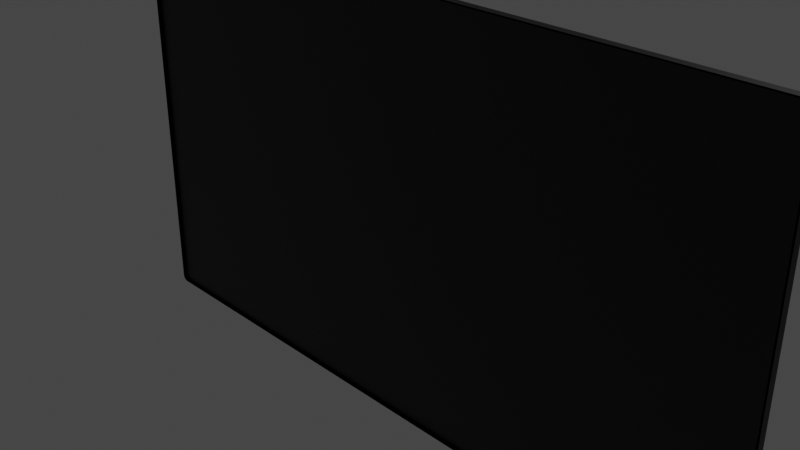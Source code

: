 # Source: TV_.blend  (saved by Blender 2.90.8; exported with 4.5.12 LTS)
import bpy
from mathutils import Matrix  # noqa: F401  (used for matrix-valued properties, if any)

bpy.ops.wm.read_factory_settings(use_empty=True)
scene = bpy.context.scene
scene.name = 'Scene'

# ---- collections
col_collection = bpy.data.collections.new('Collection'); scene.collection.children.link(col_collection)

# ---- images (referenced by path relative to the original .blend; pixels are not part of the script)
import os
ASSET_DIR = os.environ.get("B2B_ASSET_DIR", "")  # directory of the original .blend (textures are referenced by path, not embedded)
HERE = os.path.dirname(os.path.abspath(__file__))  # packed textures are extracted next to this script under _unpacked/

def load_image(name, relpath, width, height, colorspace="sRGB"):
    """Load a texture the original file referenced (path relative to the .blend, or extracted next to this script)."""
    p = next((c for c in (os.path.join(HERE, relpath), os.path.join(ASSET_DIR, relpath)) if relpath and os.path.exists(c)), "")
    if p:
        img = bpy.data.images.load(p, check_existing=True)
        img.name = name
    else:  # same state as the original file: an image datablock whose file is absent (Cycles renders it pink)
        img = bpy.data.images.new(name, width, height)
        img.source = "FILE"
        img.filepath = "//" + (relpath or name)
    img.colorspace_settings.name = colorspace
    return img
img_untitled = load_image('Untitled', '', 1024, 1024, 'sRGB')

# ---- materials (node trees are filled in below, after node groups)
mat_tv = bpy.data.materials.new('TV')
mat_tv.alpha_threshold = 0.0
mat_tv.use_transparent_shadow = False
mat_tv.line_color = (0.0, 0.0, 0.0, 1.0)
mat_material = bpy.data.materials.new('Material')
mat_material.use_transparent_shadow = False

# ---- material node trees
mat_tv.use_nodes = True; mat_tv.node_tree.nodes.clear()
_N = mat_tv.node_tree.nodes; _L = mat_tv.node_tree.links
n0 = _N.new('ShaderNodeOutputMaterial'); n0.name = 'Material Output'; n0.location = (300, 300)
n1 = _N.new('ShaderNodeBsdfPrincipled'); n1.name = 'Principled BSDF'; n1.location = (10, 300)
n1.distribution = 'GGX'
n1.subsurface_method = 'BURLEY'
n1.inputs[0].default_value = (0.0, 0.0, 0.0, 1.0)
n1.inputs[2].default_value = 0.4
n1.inputs[3].default_value = 1.45
n1.inputs[27].default_value = (0.0, 0.0, 0.0, 1.0)
n1.inputs[28].default_value = 1.0
_L.new(n1.outputs[0], n0.inputs[0])
n0.is_active_output = True
mat_material.use_nodes = True; mat_material.node_tree.nodes.clear()
_N = mat_material.node_tree.nodes; _L = mat_material.node_tree.links
n0 = _N.new('ShaderNodeBsdfPrincipled'); n0.name = 'Principled BSDF'; n0.location = (10, 300)
n0.distribution = 'GGX'
n0.subsurface_method = 'BURLEY'
n0.inputs[3].default_value = 1.45
n0.inputs[27].default_value = (0.0, 0.0, 0.0, 1.0)
n0.inputs[28].default_value = 1.0
n1 = _N.new('ShaderNodeOutputMaterial'); n1.name = 'Material Output'; n1.location = (300, 300)
n2 = _N.new('ShaderNodeTexImage'); n2.name = 'Image Texture'; n2.location = (-466, 201)
n2.image = img_untitled
_L.new(n0.outputs[0], n1.inputs[0])
_L.new(n2.outputs[0], n0.inputs[0])
n1.is_active_output = True

# ---- world
world_world = bpy.data.worlds.new('World'); scene.world = world_world
world_world.use_nodes = True; world_world.node_tree.nodes.clear()
_N = world_world.node_tree.nodes; _L = world_world.node_tree.links
n0 = _N.new('ShaderNodeOutputWorld'); n0.name = 'World Output'; n0.location = (300, 300)
n1 = _N.new('ShaderNodeBackground'); n1.name = 'Background'; n1.location = (10, 300)
n1.inputs[0].default_value = (0.05088, 0.05088, 0.05088, 1.0)
_L.new(n1.outputs[0], n0.inputs[0])
n0.is_active_output = True
world_world.color = (0.05088, 0.05088, 0.05088)
world_world.use_sun_shadow = False
world_world.sun_shadow_jitter_overblur = 0.0

# ---- cameras
cam_camera = bpy.data.cameras.new('Camera')
cam_camera.clip_end = 100.0
cam_camera.ortho_scale = 7.314

# ---- lights
light_light = bpy.data.lights.new('Light', 'POINT')
light_light.transmission_factor = 0.0
light_light.energy = 1000.0
light_light.shadow_soft_size = 0.1
light_light.shadow_maximum_resolution = 0.006
light_light.use_absolute_resolution = True

# ---- meshes
me_cube = bpy.data.meshes.new('Cube')
me_cube.from_pydata([(4.087, 0.06513, 2.371), (4.158, 0.06513, 2.301), (4.091, 0.06513, 2.371), (4.095, 0.06513, 2.37), (4.098, 0.06513, 2.37), (4.102, 0.06513, 2.369), (4.106, 0.06513, 2.368), (4.109, 0.06513, 2.367), (4.113, 0.06513, 2.366), (4.116, 0.06513, 2.365), (4.119, 0.06513, 2.363), (4.123, 0.06513, 2.361), (4.126, 0.06513, 2.359), (4.129, 0.06513, 2.357), (4.132, 0.06513, 2.355), (4.134, 0.06513, 2.353), (4.137, 0.06513, 2.35), (4.14, 0.06513, 2.348), (4.142, 0.06513, 2.345), (4.144, 0.06513, 2.342), (4.146, 0.06513, 2.339), (4.148, 0.06513, 2.336), (4.15, 0.06513, 2.332), (4.152, 0.06513, 2.329), (4.153, 0.06513, 2.326), (4.154, 0.06513, 2.322), (4.155, 0.06513, 2.319), (4.156, 0.06513, 2.315), (4.157, 0.06513, 2.312), (4.157, 0.06513, 2.308), (4.158, 0.06513, 2.304), (4.158, 0.06513, -2.301), (4.087, 0.06513, -2.371), (4.158, 0.06513, -2.304), (4.157, 0.06513, -2.308), (4.157, 0.06513, -2.312), (4.156, 0.06513, -2.315), (4.155, 0.06513, -2.319), (4.154, 0.06513, -2.322), (4.153, 0.06513, -2.326), (4.152, 0.06513, -2.329), (4.15, 0.06513, -2.332), (4.148, 0.06513, -2.336), (4.146, 0.06513, -2.339), (4.144, 0.06513, -2.342), (4.142, 0.06513, -2.345), (4.14, 0.06513, -2.348), (4.137, 0.06513, -2.35), (4.134, 0.06513, -2.353), (4.132, 0.06513, -2.355), (4.129, 0.06513, -2.357), (4.126, 0.06513, -2.359), (4.123, 0.06513, -2.361), (4.119, 0.06513, -2.363), (4.116, 0.06513, -2.365), (4.113, 0.06513, -2.366), (4.109, 0.06513, -2.367), (4.106, 0.06513, -2.368), (4.102, 0.06513, -2.369), (4.098, 0.06513, -2.37), (4.095, 0.06513, -2.37), (4.091, 0.06513, -2.371), (4.158, -0.06513, 2.301), (4.087, -0.06513, 2.371), (4.158, -0.06513, 2.304), (4.157, -0.06513, 2.308), (4.157, -0.06513, 2.312), (4.156, -0.06513, 2.315), (4.155, -0.06513, 2.319), (4.154, -0.06513, 2.322), (4.153, -0.06513, 2.326), (4.152, -0.06513, 2.329), (4.15, -0.06513, 2.332), (4.148, -0.06513, 2.336), (4.146, -0.06513, 2.339), (4.144, -0.06513, 2.342), (4.142, -0.06513, 2.345), (4.14, -0.06513, 2.348), (4.137, -0.06513, 2.35), (4.134, -0.06513, 2.353), (4.132, -0.06513, 2.355), (4.129, -0.06513, 2.357), (4.126, -0.06513, 2.359), (4.123, -0.06513, 2.361), (4.119, -0.06513, 2.363), (4.116, -0.06513, 2.365), (4.113, -0.06513, 2.366), (4.109, -0.06513, 2.367), (4.106, -0.06513, 2.368), (4.102, -0.06513, 2.369), (4.098, -0.06513, 2.37), (4.095, -0.06513, 2.37), (4.091, -0.06513, 2.371), (4.087, -0.06513, -2.371), (4.158, -0.06513, -2.301), (4.091, -0.06513, -2.371), (4.095, -0.06513, -2.37), (4.098, -0.06513, -2.37), (4.102, -0.06513, -2.369), (4.106, -0.06513, -2.368), (4.109, -0.06513, -2.367), (4.113, -0.06513, -2.366), (4.116, -0.06513, -2.365), (4.119, -0.06513, -2.363), (4.123, -0.06513, -2.361), (4.126, -0.06513, -2.359), (4.129, -0.06513, -2.357), (4.132, -0.06513, -2.355), (4.134, -0.06513, -2.353), (4.137, -0.06513, -2.35), (4.14, -0.06513, -2.348), (4.142, -0.06513, -2.345), (4.144, -0.06513, -2.342), (4.146, -0.06513, -2.339), (4.148, -0.06513, -2.336), (4.15, -0.06513, -2.332), (4.152, -0.06513, -2.329), (4.153, -0.06513, -2.326), (4.154, -0.06513, -2.322), (4.155, -0.06513, -2.319), (4.156, -0.06513, -2.315), (4.157, -0.06513, -2.312), (4.157, -0.06513, -2.308), (4.158, -0.06513, -2.304), (-4.158, 0.06513, 2.301), (-4.087, 0.06513, 2.371), (-4.158, 0.06513, 2.304), (-4.157, 0.06513, 2.308), (-4.157, 0.06513, 2.312), (-4.156, 0.06513, 2.315), (-4.155, 0.06513, 2.319), (-4.154, 0.06513, 2.322), (-4.153, 0.06513, 2.326), (-4.152, 0.06513, 2.329), (-4.15, 0.06513, 2.332), (-4.148, 0.06513, 2.336), (-4.146, 0.06513, 2.339), (-4.144, 0.06513, 2.342), (-4.142, 0.06513, 2.345), (-4.14, 0.06513, 2.348), (-4.137, 0.06513, 2.35), (-4.134, 0.06513, 2.353), (-4.132, 0.06513, 2.355), (-4.129, 0.06513, 2.357), (-4.126, 0.06513, 2.359), (-4.123, 0.06513, 2.361), (-4.119, 0.06513, 2.363), (-4.116, 0.06513, 2.365), (-4.113, 0.06513, 2.366), (-4.109, 0.06513, 2.367), (-4.106, 0.06513, 2.368), (-4.102, 0.06513, 2.369), (-4.098, 0.06513, 2.37), (-4.095, 0.06513, 2.37), (-4.091, 0.06513, 2.371), (-4.087, 0.06513, -2.371), (-4.158, 0.06513, -2.301), (-4.091, 0.06513, -2.371), (-4.095, 0.06513, -2.37), (-4.098, 0.06513, -2.37), (-4.102, 0.06513, -2.369), (-4.106, 0.06513, -2.368), (-4.109, 0.06513, -2.367), (-4.113, 0.06513, -2.366), (-4.116, 0.06513, -2.365), (-4.119, 0.06513, -2.363), (-4.123, 0.06513, -2.361), (-4.126, 0.06513, -2.359), (-4.129, 0.06513, -2.357), (-4.132, 0.06513, -2.355), (-4.134, 0.06513, -2.353), (-4.137, 0.06513, -2.35), (-4.14, 0.06513, -2.348), (-4.142, 0.06513, -2.345), (-4.144, 0.06513, -2.342), (-4.146, 0.06513, -2.339), (-4.148, 0.06513, -2.336), (-4.15, 0.06513, -2.332), (-4.152, 0.06513, -2.329), (-4.153, 0.06513, -2.326), (-4.154, 0.06513, -2.322), (-4.155, 0.06513, -2.319), (-4.156, 0.06513, -2.315), (-4.157, 0.06513, -2.312), (-4.157, 0.06513, -2.308), (-4.158, 0.06513, -2.304), (-4.087, -0.06513, 2.371), (-4.158, -0.06513, 2.301), (-4.091, -0.06513, 2.371), (-4.095, -0.06513, 2.37), (-4.098, -0.06513, 2.37), (-4.102, -0.06513, 2.369), (-4.106, -0.06513, 2.368), (-4.109, -0.06513, 2.367), (-4.113, -0.06513, 2.366), (-4.116, -0.06513, 2.365), (-4.119, -0.06513, 2.363), (-4.123, -0.06513, 2.361), (-4.126, -0.06513, 2.359), (-4.129, -0.06513, 2.357), (-4.132, -0.06513, 2.355), (-4.134, -0.06513, 2.353), (-4.137, -0.06513, 2.35), (-4.14, -0.06513, 2.348), (-4.142, -0.06513, 2.345), (-4.144, -0.06513, 2.342), (-4.146, -0.06513, 2.339), (-4.148, -0.06513, 2.336), (-4.15, -0.06513, 2.332), (-4.152, -0.06513, 2.329), (-4.153, -0.06513, 2.326), (-4.154, -0.06513, 2.322), (-4.155, -0.06513, 2.319), (-4.156, -0.06513, 2.315), (-4.157, -0.06513, 2.312), (-4.157, -0.06513, 2.308), (-4.158, -0.06513, 2.304), (-4.158, -0.06513, -2.301), (-4.087, -0.06513, -2.371), (-4.158, -0.06513, -2.304), (-4.157, -0.06513, -2.308), (-4.157, -0.06513, -2.312), (-4.156, -0.06513, -2.315), (-4.155, -0.06513, -2.319), (-4.154, -0.06513, -2.322), (-4.153, -0.06513, -2.326), (-4.152, -0.06513, -2.329), (-4.15, -0.06513, -2.332), (-4.148, -0.06513, -2.336), (-4.146, -0.06513, -2.339), (-4.144, -0.06513, -2.342), (-4.142, -0.06513, -2.345), (-4.14, -0.06513, -2.348), (-4.137, -0.06513, -2.35), (-4.134, -0.06513, -2.353), (-4.132, -0.06513, -2.355), (-4.129, -0.06513, -2.357), (-4.126, -0.06513, -2.359), (-4.123, -0.06513, -2.361), (-4.119, -0.06513, -2.363), (-4.116, -0.06513, -2.365), (-4.113, -0.06513, -2.366), (-4.109, -0.06513, -2.367), (-4.106, -0.06513, -2.368), (-4.102, -0.06513, -2.369), (-4.098, -0.06513, -2.37), (-4.095, -0.06513, -2.37), (-4.091, -0.06513, -2.371), (-4.087, -0.02411, -2.371), (-4.091, -0.02411, -2.371), (-4.095, -0.02411, -2.37), (-4.098, -0.02411, -2.37), (-4.102, -0.02411, -2.369), (-4.106, -0.02411, -2.368), (-4.109, -0.02411, -2.367), (-4.113, -0.02411, -2.366), (-4.116, -0.02411, -2.365), (-4.119, -0.02411, -2.363), (-4.123, -0.02411, -2.361), (-4.126, -0.02411, -2.359), (-4.129, -0.02411, -2.357), (-4.132, -0.02411, -2.355), (-4.134, -0.02411, -2.353), (-4.137, -0.02411, -2.35), (-4.14, -0.02411, -2.348), (-4.142, -0.02411, -2.345), (-4.144, -0.02411, -2.342), (-4.146, -0.02411, -2.339), (-4.148, -0.02411, -2.336), (-4.15, -0.02411, -2.332), (-4.152, -0.02411, -2.329), (-4.153, -0.02411, -2.326), (-4.154, -0.02411, -2.322), (-4.155, -0.02411, -2.319), (-4.156, -0.02411, -2.315), (-4.157, -0.02411, -2.312), (-4.157, -0.02411, -2.308), (-4.158, -0.02411, -2.304), (-4.158, -0.02411, -2.301), (4.087, -0.02411, 2.371), (4.091, -0.02411, 2.371), (4.095, -0.02411, 2.37), (4.098, -0.02411, 2.37), (4.102, -0.02411, 2.369), (4.106, -0.02411, 2.368), (4.109, -0.02411, 2.367), (4.113, -0.02411, 2.366), (4.116, -0.02411, 2.365), (4.119, -0.02411, 2.363), (4.123, -0.02411, 2.361), (4.126, -0.02411, 2.359), (4.129, -0.02411, 2.357), (4.132, -0.02411, 2.355), (4.134, -0.02411, 2.353), (4.137, -0.02411, 2.35), (4.14, -0.02411, 2.348), (4.142, -0.02411, 2.345), (4.144, -0.02411, 2.342), (4.146, -0.02411, 2.339), (4.148, -0.02411, 2.336), (4.15, -0.02411, 2.332), (4.152, -0.02411, 2.329), (4.153, -0.02411, 2.326), (4.154, -0.02411, 2.322), (4.155, -0.02411, 2.319), (4.156, -0.02411, 2.315), (4.157, -0.02411, 2.312), (4.157, -0.02411, 2.308), (4.158, -0.02411, 2.304), (4.158, -0.02411, 2.301), (-4.091, -0.02411, 2.371), (-4.087, -0.02411, 2.371), (-4.095, -0.02411, 2.37), (-4.098, -0.02411, 2.37), (-4.102, -0.02411, 2.369), (-4.106, -0.02411, 2.368), (-4.109, -0.02411, 2.367), (-4.113, -0.02411, 2.366), (-4.116, -0.02411, 2.365), (-4.119, -0.02411, 2.363), (-4.123, -0.02411, 2.361), (-4.126, -0.02411, 2.359), (-4.129, -0.02411, 2.357), (-4.132, -0.02411, 2.355), (-4.134, -0.02411, 2.353), (-4.137, -0.02411, 2.35), (-4.14, -0.02411, 2.348), (-4.142, -0.02411, 2.345), (-4.144, -0.02411, 2.342), (-4.146, -0.02411, 2.339), (-4.148, -0.02411, 2.336), (-4.15, -0.02411, 2.332), (-4.152, -0.02411, 2.329), (-4.153, -0.02411, 2.326), (-4.154, -0.02411, 2.322), (-4.155, -0.02411, 2.319), (-4.156, -0.02411, 2.315), (-4.157, -0.02411, 2.312), (-4.157, -0.02411, 2.308), (-4.158, -0.02411, 2.304), (-4.158, -0.02411, 2.301), (4.091, -0.02411, -2.371), (4.087, -0.02411, -2.371), (4.095, -0.02411, -2.37), (4.098, -0.02411, -2.37), (4.102, -0.02411, -2.369), (4.106, -0.02411, -2.368), (4.109, -0.02411, -2.367), (4.113, -0.02411, -2.366), (4.116, -0.02411, -2.365), (4.119, -0.02411, -2.363), (4.123, -0.02411, -2.361), (4.126, -0.02411, -2.359), (4.129, -0.02411, -2.357), (4.132, -0.02411, -2.355), (4.134, -0.02411, -2.353), (4.137, -0.02411, -2.35), (4.14, -0.02411, -2.348), (4.142, -0.02411, -2.345), (4.144, -0.02411, -2.342), (4.146, -0.02411, -2.339), (4.148, -0.02411, -2.336), (4.15, -0.02411, -2.332), (4.152, -0.02411, -2.329), (4.153, -0.02411, -2.326), (4.154, -0.02411, -2.322), (4.155, -0.02411, -2.319), (4.156, -0.02411, -2.315), (4.157, -0.02411, -2.312), (4.157, -0.02411, -2.308), (4.158, -0.02411, -2.304), (4.158, -0.02411, -2.301)], [], [(155, 32, 93, 218), (217, 187, 124, 156), (91, 92, 280, 281), (0, 125, 186, 63), (31, 1, 62, 94), (155, 218, 247, 157), (157, 247, 246, 158), (158, 246, 245, 159), (159, 245, 244, 160), (160, 244, 243, 161), (161, 243, 242, 162), (162, 242, 241, 163), (163, 241, 240, 164), (164, 240, 239, 165), (165, 239, 238, 166), (166, 238, 237, 167), (167, 237, 236, 168), (168, 236, 235, 169), (169, 235, 234, 170), (170, 234, 233, 171), (171, 233, 232, 172), (172, 232, 231, 173), (173, 231, 230, 174), (174, 230, 229, 175), (175, 229, 228, 176), (176, 228, 227, 177), (177, 227, 226, 178), (178, 226, 225, 179), (179, 225, 224, 180), (180, 224, 223, 181), (181, 223, 222, 182), (182, 222, 221, 183), (183, 221, 220, 184), (184, 220, 219, 185), (185, 219, 217, 156), (0, 63, 92, 2), (2, 92, 91, 3), (3, 91, 90, 4), (4, 90, 89, 5), (5, 89, 88, 6), (6, 88, 87, 7), (7, 87, 86, 8), (8, 86, 85, 9), (9, 85, 84, 10), (10, 84, 83, 11), (11, 83, 82, 12), (12, 82, 81, 13), (13, 81, 80, 14), (14, 80, 79, 15), (15, 79, 78, 16), (16, 78, 77, 17), (17, 77, 76, 18), (18, 76, 75, 19), (19, 75, 74, 20), (20, 74, 73, 21), (21, 73, 72, 22), (22, 72, 71, 23), (23, 71, 70, 24), (24, 70, 69, 25), (25, 69, 68, 26), (26, 68, 67, 27), (27, 67, 66, 28), (28, 66, 65, 29), (29, 65, 64, 30), (30, 64, 62, 1), (186, 125, 154, 188), (188, 154, 153, 189), (189, 153, 152, 190), (190, 152, 151, 191), (191, 151, 150, 192), (192, 150, 149, 193), (193, 149, 148, 194), (194, 148, 147, 195), (195, 147, 146, 196), (196, 146, 145, 197), (197, 145, 144, 198), (198, 144, 143, 199), (199, 143, 142, 200), (200, 142, 141, 201), (201, 141, 140, 202), (202, 140, 139, 203), (203, 139, 138, 204), (204, 138, 137, 205), (205, 137, 136, 206), (206, 136, 135, 207), (207, 135, 134, 208), (208, 134, 133, 209), (209, 133, 132, 210), (210, 132, 131, 211), (211, 131, 130, 212), (212, 130, 129, 213), (213, 129, 128, 214), (214, 128, 127, 215), (215, 127, 126, 216), (216, 126, 124, 187), (93, 32, 61, 95), (95, 61, 60, 96), (96, 60, 59, 97), (97, 59, 58, 98), (98, 58, 57, 99), (99, 57, 56, 100), (100, 56, 55, 101), (101, 55, 54, 102), (102, 54, 53, 103), (103, 53, 52, 104), (104, 52, 51, 105), (105, 51, 50, 106), (106, 50, 49, 107), (107, 49, 48, 108), (108, 48, 47, 109), (109, 47, 46, 110), (110, 46, 45, 111), (111, 45, 44, 112), (112, 44, 43, 113), (113, 43, 42, 114), (114, 42, 41, 115), (115, 41, 40, 116), (116, 40, 39, 117), (117, 39, 38, 118), (118, 38, 37, 119), (119, 37, 36, 120), (120, 36, 35, 121), (121, 35, 34, 122), (122, 34, 33, 123), (123, 33, 31, 94), (155, 157, 158, 159, 160, 161, 162, 163, 164, 165, 166, 167, 168, 169, 170, 171, 172, 173, 174, 175, 176, 177, 178, 179, 180, 181, 182, 183, 184, 185, 156, 124, 126, 127, 128, 129, 130, 131, 132, 133, 134, 135, 136, 137, 138, 139, 140, 141, 142, 143, 144, 145, 146, 147, 148, 149, 150, 151, 152, 153, 154, 125, 0, 2, 3, 4, 5, 6, 7, 8, 9, 10, 11, 12, 13, 14, 15, 16, 17, 18, 19, 20, 21, 22, 23, 24, 25, 26, 27, 28, 29, 30, 1, 31, 33, 34, 35, 36, 37, 38, 39, 40, 41, 42, 43, 44, 45, 46, 47, 48, 49, 50, 51, 52, 53, 54, 55, 56, 57, 58, 59, 60, 61, 32), (342, 341, 343, 344, 345, 346, 347, 348, 349, 350, 351, 352, 353, 354, 355, 356, 357, 358, 359, 360, 361, 362, 363, 364, 365, 366, 367, 368, 369, 370, 371, 309, 308, 307, 306, 305, 304, 303, 302, 301, 300, 299, 298, 297, 296, 295, 294, 293, 292, 291, 290, 289, 288, 287, 286, 285, 284, 283, 282, 281, 280, 279, 311, 310, 312, 313, 314, 315, 316, 317, 318, 319, 320, 321, 322, 323, 324, 325, 326, 327, 328, 329, 330, 331, 332, 333, 334, 335, 336, 337, 338, 339, 340, 278, 277, 276, 275, 274, 273, 272, 271, 270, 269, 268, 267, 266, 265, 264, 263, 262, 261, 260, 259, 258, 257, 256, 255, 254, 253, 252, 251, 250, 249, 248), (210, 211, 334, 333), (121, 122, 369, 368), (193, 194, 317, 316), (104, 105, 352, 351), (232, 233, 263, 264), (73, 74, 298, 299), (90, 91, 281, 282), (211, 212, 335, 334), (122, 123, 370, 369), (194, 195, 318, 317), (105, 106, 353, 352), (231, 232, 264, 265), (72, 73, 299, 300), (89, 90, 282, 283), (212, 213, 336, 335), (123, 94, 371, 370), (195, 196, 319, 318), (106, 107, 354, 353), (230, 231, 265, 266), (71, 72, 300, 301), (247, 218, 248, 249), (88, 89, 283, 284), (213, 214, 337, 336), (196, 197, 320, 319), (107, 108, 355, 354), (229, 230, 266, 267), (70, 71, 301, 302), (246, 247, 249, 250), (87, 88, 284, 285), (214, 215, 338, 337), (197, 198, 321, 320), (108, 109, 356, 355), (228, 229, 267, 268), (69, 70, 302, 303), (245, 246, 250, 251), (94, 62, 309, 371), (86, 87, 285, 286), (63, 186, 311, 279), (215, 216, 339, 338), (218, 93, 342, 248), (198, 199, 322, 321), (109, 110, 357, 356), (227, 228, 268, 269), (68, 69, 303, 304), (244, 245, 251, 252), (187, 217, 278, 340), (85, 86, 286, 287), (216, 187, 340, 339), (199, 200, 323, 322), (110, 111, 358, 357), (226, 227, 269, 270), (67, 68, 304, 305), (243, 244, 252, 253), (84, 85, 287, 288), (93, 95, 341, 342), (200, 201, 324, 323), (111, 112, 359, 358), (225, 226, 270, 271), (66, 67, 305, 306), (242, 243, 253, 254), (83, 84, 288, 289), (201, 202, 325, 324), (112, 113, 360, 359), (224, 225, 271, 272), (65, 66, 306, 307), (241, 242, 254, 255), (95, 96, 343, 341), (82, 83, 289, 290), (202, 203, 326, 325), (113, 114, 361, 360), (223, 224, 272, 273), (64, 65, 307, 308), (240, 241, 255, 256), (96, 97, 344, 343), (81, 82, 290, 291), (203, 204, 327, 326), (114, 115, 362, 361), (222, 223, 273, 274), (62, 64, 308, 309), (239, 240, 256, 257), (97, 98, 345, 344), (80, 81, 291, 292), (186, 188, 310, 311), (204, 205, 328, 327), (115, 116, 363, 362), (221, 222, 274, 275), (238, 239, 257, 258), (98, 99, 346, 345), (79, 80, 292, 293), (205, 206, 329, 328), (116, 117, 364, 363), (220, 221, 275, 276), (188, 189, 312, 310), (237, 238, 258, 259), (99, 100, 347, 346), (78, 79, 293, 294), (206, 207, 330, 329), (117, 118, 365, 364), (219, 220, 276, 277), (189, 190, 313, 312), (236, 237, 259, 260), (100, 101, 348, 347), (77, 78, 294, 295), (207, 208, 331, 330), (118, 119, 366, 365), (217, 219, 277, 278), (190, 191, 314, 313), (235, 236, 260, 261), (101, 102, 349, 348), (76, 77, 295, 296), (208, 209, 332, 331), (119, 120, 367, 366), (191, 192, 315, 314), (102, 103, 350, 349), (234, 235, 261, 262), (75, 76, 296, 297), (92, 63, 279, 280), (209, 210, 333, 332), (120, 121, 368, 367), (192, 193, 316, 315), (103, 104, 351, 350), (233, 234, 262, 263), (74, 75, 297, 298)])
me_cube.polygons.foreach_set('material_index', [0, 0, 0, 0, 0, 0, 0, 0, 0, 0, 0, 0, 0, 0, 0, 0, 0, 0, 0, 0, 0, 0, 0, 0, 0, 0, 0, 0, 0, 0, 0, 0, 0, 0, 0, 0, 0, 0, 0, 0, 0, 0, 0, 0, 0, 0, 0, 0, 0, 0, 0, 0, 0, 0, 0, 0, 0, 0, 0, 0, 0, 0, 0, 0, 0, 0, 0, 0, 0, 0, 0, 0, 0, 0, 0, 0, 0, 0, 0, 0, 0, 0, 0, 0, 0, 0, 0, 0, 0, 0, 0, 0, 0, 0, 0, 0, 0, 0, 0, 0, 0, 0, 0, 0, 0, 0, 0, 0, 0, 0, 0, 0, 0, 0, 0, 0, 0, 0, 0, 0, 0, 0, 0, 0, 0, 1, 0, 0, 0, 0, 0, 0, 0, 0, 0, 0, 0, 0, 0, 0, 0, 0, 0, 0, 0, 0, 0, 0, 0, 0, 0, 0, 0, 0, 0, 0, 0, 0, 0, 0, 0, 0, 0, 0, 0, 0, 0, 0, 0, 0, 0, 0, 0, 0, 0, 0, 0, 0, 0, 0, 0, 0, 0, 0, 0, 0, 0, 0, 0, 0, 0, 0, 0, 0, 0, 0, 0, 0, 0, 0, 0, 0, 0, 0, 0, 0, 0, 0, 0, 0, 0, 0, 0, 0, 0, 0, 0, 0, 0, 0, 0, 0, 0, 0, 0, 0, 0, 0, 0, 0, 0, 0, 0, 0, 0, 0, 0, 0, 0, 0, 0, 0, 0, 0, 0, 0, 0, 0, 0, 0])
_uv = me_cube.uv_layers.new(name='UVMap')
_uv.uv.foreach_set('vector', [0.1271, 0.5, 0.3729, 0.5, 0.3729, 0.75, 0.1271, 0.75, 0.3787, 0.0, 0.6213, 0.0, 0.6213, 0.25, 0.3787, 0.25, 0.6263, 0.7506, 0.6263, 0.7507, 0.6263, 0.7507, 0.6263, 0.7506, 0.6271, 0.5, 0.8729, 0.5, 0.8729, 0.75, 0.6271, 0.75, 0.3787, 0.5, 0.6213, 0.5, 0.6213, 0.75, 0.3787, 0.75, 0.1271, 0.5, 0.1271, 0.75, 0.127, 0.75, 0.127, 0.5, 0.127, 0.5, 0.127, 0.75, 0.1269, 0.75, 0.1269, 0.5, 0.1269, 0.5, 0.1269, 0.75, 0.1268, 0.75, 0.1268, 0.5, 0.1268, 0.5, 0.1268, 0.75, 0.1267, 0.75, 0.1267, 0.5, 0.1267, 0.5, 0.1267, 0.75, 0.1266, 0.75, 0.1266, 0.5, 0.1266, 0.5, 0.1266, 0.75, 0.1265, 0.75, 0.1265, 0.5, 0.1265, 0.5, 0.1265, 0.75, 0.1264, 0.75, 0.1264, 0.5, 0.1264, 0.5, 0.1264, 0.75, 0.1263, 0.75, 0.1263, 0.5, 0.1263, 0.5, 0.1263, 0.75, 0.1262, 0.75, 0.1262, 0.5, 0.1262, 0.5, 0.1262, 0.75, 0.1261, 0.75, 0.1261, 0.5, 0.1261, 0.5, 0.1261, 0.75, 0.126, 0.75, 0.126, 0.5, 0.126, 0.5, 0.126, 0.75, 0.1259, 0.75, 0.1259, 0.5, 0.1259, 0.5, 0.1259, 0.75, 0.1258, 0.75, 0.1258, 0.5, 0.1258, 0.5, 0.1258, 0.75, 0.1257, 0.75, 0.1257, 0.5, 0.1257, 0.5, 0.1257, 0.75, 0.125, 0.75, 0.125, 0.5, 0.375, 0.25, 0.375, 0.0, 0.3762, 0.0, 0.3762, 0.25, 0.3762, 0.25, 0.3762, 0.0, 0.3764, 0.0, 0.3764, 0.25, 0.3764, 0.25, 0.3764, 0.0, 0.3765, 0.0, 0.3765, 0.25, 0.3765, 0.25, 0.3765, 0.0, 0.3767, 0.0, 0.3767, 0.25, 0.3767, 0.25, 0.3767, 0.0, 0.3769, 0.0, 0.3769, 0.25, 0.3769, 0.25, 0.3769, 0.0, 0.377, 0.0, 0.377, 0.25, 0.377, 0.25, 0.377, 0.0, 0.3772, 0.0, 0.3772, 0.25, 0.3772, 0.25, 0.3772, 0.0, 0.3774, 0.0, 0.3774, 0.25, 0.3774, 0.25, 0.3774, 0.0, 0.3776, 0.0, 0.3776, 0.25, 0.3776, 0.25, 0.3776, 0.0, 0.3777, 0.0, 0.3777, 0.25, 0.3777, 0.25, 0.3777, 0.0, 0.3779, 0.0, 0.3779, 0.25, 0.3779, 0.25, 0.3779, 0.0, 0.3781, 0.0, 0.3781, 0.25, 0.3781, 0.25, 0.3781, 0.0, 0.3783, 0.0, 0.3783, 0.25, 0.3783, 0.25, 0.3783, 0.0, 0.3785, 0.0, 0.3785, 0.25, 0.3785, 0.25, 0.3785, 0.0, 0.3787, 0.0, 0.3787, 0.25, 0.6271, 0.5, 0.6271, 0.75, 0.6263, 0.7507, 0.6263, 0.4993, 0.6263, 0.4993, 0.6263, 0.7507, 0.6263, 0.7506, 0.6263, 0.4994, 0.6263, 0.4994, 0.6263, 0.7506, 0.6262, 0.7506, 0.6262, 0.4994, 0.6262, 0.4994, 0.6262, 0.7506, 0.6261, 0.7506, 0.6261, 0.4994, 0.6261, 0.4994, 0.6261, 0.7506, 0.626, 0.7505, 0.626, 0.4995, 0.626, 0.4995, 0.626, 0.7505, 0.6259, 0.7505, 0.6259, 0.4995, 0.6259, 0.4995, 0.6259, 0.7505, 0.6258, 0.7505, 0.6258, 0.4995, 0.6258, 0.4995, 0.6258, 0.7505, 0.6257, 0.7504, 0.6257, 0.4996, 0.6257, 0.4996, 0.6257, 0.7504, 0.6256, 0.7504, 0.6256, 0.4996, 0.6256, 0.4996, 0.6256, 0.7504, 0.6255, 0.7504, 0.6255, 0.4996, 0.6255, 0.4996, 0.6255, 0.7504, 0.6254, 0.7503, 0.6254, 0.4997, 0.6254, 0.4997, 0.6254, 0.7503, 0.6253, 0.7503, 0.6253, 0.4997, 0.6253, 0.4997, 0.6253, 0.7503, 0.6252, 0.7503, 0.6252, 0.4997, 0.6252, 0.4997, 0.6252, 0.7503, 0.6251, 0.7502, 0.6251, 0.4998, 0.6251, 0.4998, 0.6251, 0.7502, 0.6246, 0.7502, 0.6246, 0.4998, 0.6246, 0.4998, 0.6246, 0.7502, 0.6238, 0.7502, 0.6238, 0.4998, 0.6238, 0.4998, 0.6238, 0.7502, 0.6236, 0.7502, 0.6236, 0.4998, 0.6236, 0.4998, 0.6236, 0.7502, 0.6235, 0.7501, 0.6235, 0.4999, 0.6235, 0.4999, 0.6235, 0.7501, 0.6233, 0.7501, 0.6233, 0.4999, 0.6233, 0.4999, 0.6233, 0.7501, 0.6231, 0.7501, 0.6231, 0.4999, 0.6231, 0.4999, 0.6231, 0.7501, 0.623, 0.7501, 0.623, 0.4999, 0.623, 0.4999, 0.623, 0.7501, 0.6228, 0.7501, 0.6228, 0.4999, 0.6228, 0.4999, 0.6228, 0.7501, 0.6226, 0.75, 0.6226, 0.5, 0.6226, 0.5, 0.6226, 0.75, 0.6224, 0.75, 0.6224, 0.5, 0.6224, 0.5, 0.6224, 0.75, 0.6223, 0.75, 0.6223, 0.5, 0.6223, 0.5, 0.6223, 0.75, 0.6221, 0.75, 0.6221, 0.5, 0.6221, 0.5, 0.6221, 0.75, 0.6219, 0.75, 0.6219, 0.5, 0.6219, 0.5, 0.6219, 0.75, 0.6217, 0.75, 0.6217, 0.5, 0.6217, 0.5, 0.6217, 0.75, 0.6215, 0.75, 0.6215, 0.5, 0.6215, 0.5, 0.6215, 0.75, 0.6213, 0.75, 0.6213, 0.5, 0.8729, 0.75, 0.8729, 0.5, 0.873, 0.5, 0.873, 0.75, 0.873, 0.75, 0.873, 0.5, 0.8731, 0.5, 0.8731, 0.75, 0.8731, 0.75, 0.8731, 0.5, 0.8732, 0.5, 0.8732, 0.75, 0.8732, 0.75, 0.8732, 0.5, 0.8733, 0.5, 0.8733, 0.75, 0.8733, 0.75, 0.8733, 0.5, 0.8734, 0.5, 0.8734, 0.75, 0.8734, 0.75, 0.8734, 0.5, 0.8735, 0.5, 0.8735, 0.75, 0.8735, 0.75, 0.8735, 0.5, 0.8736, 0.5, 0.8736, 0.75, 0.8736, 0.75, 0.8736, 0.5, 0.8737, 0.5, 0.8737, 0.75, 0.8737, 0.75, 0.8737, 0.5, 0.8738, 0.5, 0.8738, 0.75, 0.8738, 0.75, 0.8738, 0.5, 0.8739, 0.5, 0.8739, 0.75, 0.8739, 0.75, 0.8739, 0.5, 0.874, 0.5, 0.874, 0.75, 0.874, 0.75, 0.874, 0.5, 0.8741, 0.5, 0.8741, 0.75, 0.8741, 0.75, 0.8741, 0.5, 0.8742, 0.5, 0.8742, 0.75, 0.8742, 0.75, 0.8742, 0.5, 0.8743, 0.5, 0.8743, 0.75, 0.8743, 0.75, 0.8743, 0.5, 0.875, 0.5, 0.875, 0.75, 0.625, 0.0, 0.625, 0.25, 0.6238, 0.25, 0.6238, 0.0, 0.6238, 0.0, 0.6238, 0.25, 0.6236, 0.25, 0.6236, 0.0, 0.6236, 0.0, 0.6236, 0.25, 0.6235, 0.25, 0.6235, 0.0, 0.6235, 0.0, 0.6235, 0.25, 0.6233, 0.25, 0.6233, 0.0, 0.6233, 0.0, 0.6233, 0.25, 0.6231, 0.25, 0.6231, 0.0, 0.6231, 0.0, 0.6231, 0.25, 0.623, 0.25, 0.623, 0.0, 0.623, 0.0, 0.623, 0.25, 0.6228, 0.25, 0.6228, 0.0, 0.6228, 0.0, 0.6228, 0.25, 0.6226, 0.25, 0.6226, 0.0, 0.6226, 0.0, 0.6226, 0.25, 0.6224, 0.25, 0.6224, 0.0, 0.6224, 0.0, 0.6224, 0.25, 0.6223, 0.25, 0.6223, 0.0, 0.6223, 0.0, 0.6223, 0.25, 0.6221, 0.25, 0.6221, 0.0, 0.6221, 0.0, 0.6221, 0.25, 0.6219, 0.25, 0.6219, 0.0, 0.6219, 0.0, 0.6219, 0.25, 0.6217, 0.25, 0.6217, 0.0, 0.6217, 0.0, 0.6217, 0.25, 0.6215, 0.25, 0.6215, 0.0, 0.6215, 0.0, 0.6215, 0.25, 0.6213, 0.25, 0.6213, 0.0, 0.3729, 0.75, 0.3729, 0.5, 0.3737, 0.4993, 0.3737, 0.7507, 0.3737, 0.7507, 0.3737, 0.4993, 0.3737, 0.4994, 0.3737, 0.7506, 0.3737, 0.7506, 0.3737, 0.4994, 0.3738, 0.4994, 0.3738, 0.7506, 0.3738, 0.7506, 0.3738, 0.4994, 0.3739, 0.4994, 0.3739, 0.7506, 0.3739, 0.7506, 0.3739, 0.4994, 0.374, 0.4995, 0.374, 0.7505, 0.374, 0.7505, 0.374, 0.4995, 0.3741, 0.4995, 0.3741, 0.7505, 0.3741, 0.7505, 0.3741, 0.4995, 0.3742, 0.4995, 0.3742, 0.7505, 0.3742, 0.7505, 0.3742, 0.4995, 0.3743, 0.4996, 0.3743, 0.7504, 0.3743, 0.7504, 0.3743, 0.4996, 0.3744, 0.4996, 0.3744, 0.7504, 0.3744, 0.7504, 0.3744, 0.4996, 0.3745, 0.4996, 0.3745, 0.7504, 0.3745, 0.7504, 0.3745, 0.4996, 0.3746, 0.4997, 0.3746, 0.7503, 0.3746, 0.7503, 0.3746, 0.4997, 0.3747, 0.4997, 0.3747, 0.7503, 0.3747, 0.7503, 0.3747, 0.4997, 0.3748, 0.4997, 0.3748, 0.7503, 0.3748, 0.7503, 0.3748, 0.4997, 0.3749, 0.4998, 0.3749, 0.7502, 0.3749, 0.7502, 0.3749, 0.4998, 0.3754, 0.4998, 0.3754, 0.7502, 0.3754, 0.7502, 0.3754, 0.4998, 0.3762, 0.4998, 0.3762, 0.7502, 0.3762, 0.7502, 0.3762, 0.4998, 0.3764, 0.4998, 0.3764, 0.7502, 0.3764, 0.7502, 0.3764, 0.4998, 0.3765, 0.4999, 0.3765, 0.7501, 0.3765, 0.7501, 0.3765, 0.4999, 0.3767, 0.4999, 0.3767, 0.7501, 0.3767, 0.7501, 0.3767, 0.4999, 0.3769, 0.4999, 0.3769, 0.7501, 0.3769, 0.7501, 0.3769, 0.4999, 0.377, 0.4999, 0.377, 0.7501, 0.377, 0.7501, 0.377, 0.4999, 0.3772, 0.4999, 0.3772, 0.7501, 0.3772, 0.7501, 0.3772, 0.4999, 0.3774, 0.5, 0.3774, 0.75, 0.3774, 0.75, 0.3774, 0.5, 0.3776, 0.5, 0.3776, 0.75, 0.3776, 0.75, 0.3776, 0.5, 0.3777, 0.5, 0.3777, 0.75, 0.3777, 0.75, 0.3777, 0.5, 0.3779, 0.5, 0.3779, 0.75, 0.3779, 0.75, 0.3779, 0.5, 0.3781, 0.5, 0.3781, 0.75, 0.3781, 0.75, 0.3781, 0.5, 0.3783, 0.5, 0.3783, 0.75, 0.3783, 0.75, 0.3783, 0.5, 0.3785, 0.5, 0.3785, 0.75, 0.3785, 0.75, 0.3785, 0.5, 0.3787, 0.5, 0.3787, 0.75, 0.375, 0.2521, 0.375, 0.252, 0.375, 0.2519, 0.375, 0.2518, 0.3751, 0.2517, 0.3751, 0.2516, 0.3752, 0.2515, 0.3752, 0.2514, 0.3753, 0.2513, 0.3754, 0.2512, 0.3755, 0.2511, 0.3756, 0.251, 0.3757, 0.2509, 0.3758, 0.2508, 0.376, 0.2507, 0.3761, 0.2506, 0.3762, 0.2505, 0.3764, 0.2505, 0.3765, 0.2504, 0.3767, 0.2503, 0.3769, 0.2503, 0.377, 0.2502, 0.3772, 0.2502, 0.3774, 0.2501, 0.3776, 0.2501, 0.3777, 0.2501, 0.3779, 0.25, 0.3781, 0.25, 0.3783, 0.25, 0.3785, 0.25, 0.3787, 0.25, 0.6213, 0.25, 0.6215, 0.25, 0.6217, 0.25, 0.6219, 0.25, 0.6221, 0.25, 0.6223, 0.2501, 0.6224, 0.2501, 0.6226, 0.2501, 0.6228, 0.2502, 0.623, 0.2502, 0.6231, 0.2503, 0.6233, 0.2503, 0.6235, 0.2504, 0.6236, 0.2505, 0.6238, 0.2505, 0.6239, 0.2506, 0.624, 0.2507, 0.6242, 0.2508, 0.6243, 0.2509, 0.6244, 0.251, 0.6245, 0.2511, 0.6246, 0.2512, 0.6247, 0.2513, 0.6248, 0.2514, 0.6248, 0.2515, 0.6249, 0.2516, 0.6249, 0.2517, 0.625, 0.2518, 0.625, 0.2519, 0.625, 0.252, 0.625, 0.2521, 0.625, 0.4979, 0.6263, 0.4993, 0.6263, 0.4994, 0.6262, 0.4994, 0.6261, 0.4994, 0.626, 0.4995, 0.6259, 0.4995, 0.6258, 0.4995, 0.6257, 0.4996, 0.6256, 0.4996, 0.6255, 0.4996, 0.6254, 0.4997, 0.6253, 0.4997, 0.6252, 0.4997, 0.6251, 0.4998, 0.6246, 0.4998, 0.6238, 0.4998, 0.6236, 0.4998, 0.6235, 0.4999, 0.6233, 0.4999, 0.6231, 0.4999, 0.623, 0.4999, 0.6228, 0.4999, 0.6226, 0.5, 0.6224, 0.5, 0.6223, 0.5, 0.6221, 0.5, 0.6219, 0.5, 0.6217, 0.5, 0.6215, 0.5, 0.6213, 0.5, 0.3787, 0.5, 0.3785, 0.5, 0.3783, 0.5, 0.3781, 0.5, 0.3779, 0.5, 0.3777, 0.5, 0.3776, 0.5, 0.3774, 0.5, 0.3772, 0.4999, 0.377, 0.4999, 0.3769, 0.4999, 0.3767, 0.4999, 0.3765, 0.4999, 0.3764, 0.4998, 0.3762, 0.4998, 0.3754, 0.4998, 0.3749, 0.4998, 0.3748, 0.4997, 0.3747, 0.4997, 0.3746, 0.4997, 0.3745, 0.4996, 0.3744, 0.4996, 0.3743, 0.4996, 0.3742, 0.4995, 0.3741, 0.4995, 0.374, 0.4995, 0.3739, 0.4994, 0.3738, 0.4994, 0.3737, 0.4994, 0.3737, 0.4993, 0.375, 0.4979, 0.375, 0.7521, 0.3737, 0.7507, 0.3737, 0.7506, 0.3738, 0.7506, 0.3739, 0.7506, 0.374, 0.7505, 0.3741, 0.7505, 0.3742, 0.7505, 0.3743, 0.7504, 0.3744, 0.7504, 0.3745, 0.7504, 0.3746, 0.7503, 0.3747, 0.7503, 0.3748, 0.7503, 0.3749, 0.7502, 0.3754, 0.7502, 0.3762, 0.7502, 0.3764, 0.7502, 0.3765, 0.7501, 0.3767, 0.7501, 0.3769, 0.7501, 0.377, 0.7501, 0.3772, 0.7501, 0.3774, 0.75, 0.3776, 0.75, 0.3777, 0.75, 0.3779, 0.75, 0.3781, 0.75, 0.3783, 0.75, 0.3785, 0.75, 0.3787, 0.75, 0.6213, 0.75, 0.6215, 0.75, 0.6217, 0.75, 0.6219, 0.75, 0.6221, 0.75, 0.6223, 0.75, 0.6224, 0.75, 0.6226, 0.75, 0.6228, 0.7501, 0.623, 0.7501, 0.6231, 0.7501, 0.6233, 0.7501, 0.6235, 0.7501, 0.6236, 0.7502, 0.6238, 0.7502, 0.6246, 0.7502, 0.6251, 0.7502, 0.6252, 0.7503, 0.6253, 0.7503, 0.6254, 0.7503, 0.6255, 0.7504, 0.6256, 0.7504, 0.6257, 0.7504, 0.6258, 0.7505, 0.6259, 0.7505, 0.626, 0.7505, 0.6261, 0.7506, 0.6262, 0.7506, 0.6263, 0.7506, 0.6263, 0.7507, 0.625, 0.7521, 0.625, 0.9979, 0.625, 0.998, 0.625, 0.9981, 0.625, 0.9982, 0.6249, 0.9983, 0.6249, 0.9984, 0.6248, 0.9985, 0.6248, 0.9986, 0.6247, 0.9987, 0.6246, 0.9988, 0.6245, 0.9989, 0.6244, 0.999, 0.6243, 0.9991, 0.6242, 0.9992, 0.624, 0.9993, 0.6239, 0.9994, 0.6238, 0.9995, 0.6236, 0.9995, 0.6235, 0.9996, 0.6233, 0.9997, 0.6231, 0.9997, 0.623, 0.9998, 0.6228, 0.9998, 0.6226, 0.9999, 0.6224, 0.9999, 0.6223, 0.9999, 0.6221, 1.0, 0.6219, 1.0, 0.6217, 1.0, 0.6215, 1.0, 0.6213, 1.0, 0.3787, 1.0, 0.3785, 1.0, 0.3783, 1.0, 0.3781, 1.0, 0.3779, 1.0, 0.3777, 0.9999, 0.3776, 0.9999, 0.3774, 0.9999, 0.3772, 0.9998, 0.377, 0.9998, 0.3769, 0.9997, 0.3767, 0.9997, 0.3765, 0.9996, 0.3764, 0.9995, 0.3762, 0.9995, 0.3761, 0.9994, 0.376, 0.9993, 0.3758, 0.9992, 0.3757, 0.9991, 0.3756, 0.999, 0.3755, 0.9989, 0.3754, 0.9988, 0.3753, 0.9987, 0.3752, 0.9986, 0.3752, 0.9985, 0.3751, 0.9984, 0.3751, 0.9983, 0.375, 0.9982, 0.375, 0.9981, 0.375, 0.998, 0.375, 0.9979, 0.6226, 0.0, 0.6224, 0.0, 0.6224, 0.0, 0.6226, 0.0, 0.3781, 0.75, 0.3783, 0.75, 0.3783, 0.75, 0.3781, 0.75, 0.8735, 0.75, 0.8736, 0.75, 0.8736, 0.75, 0.8735, 0.75, 0.3745, 0.7504, 0.3746, 0.7503, 0.3746, 0.7503, 0.3745, 0.7504, 0.3762, 0.0, 0.375, 0.0, 0.375, 0.0, 0.3762, 0.0, 0.6231, 0.7501, 0.6233, 0.7501, 0.6233, 0.7501, 0.6231, 0.7501, 0.6262, 0.7506, 0.6263, 0.7506, 0.6263, 0.7506, 0.6262, 0.7506, 0.6224, 0.0, 0.6223, 0.0, 0.6223, 0.0, 0.6224, 0.0, 0.3783, 0.75, 0.3785, 0.75, 0.3785, 0.75, 0.3783, 0.75, 0.8736, 0.75, 0.8737, 0.75, 0.8737, 0.75, 0.8736, 0.75, 0.3746, 0.7503, 0.3747, 0.7503, 0.3747, 0.7503, 0.3746, 0.7503, 0.3764, 0.0, 0.3762, 0.0, 0.3762, 0.0, 0.3764, 0.0, 0.623, 0.7501, 0.6231, 0.7501, 0.6231, 0.7501, 0.623, 0.7501, 0.6261, 0.7506, 0.6262, 0.7506, 0.6262, 0.7506, 0.6261, 0.7506, 0.6223, 0.0, 0.6221, 0.0, 0.6221, 0.0, 0.6223, 0.0, 0.3785, 0.75, 0.3787, 0.75, 0.3787, 0.75, 0.3785, 0.75, 0.8737, 0.75, 0.8738, 0.75, 0.8738, 0.75, 0.8737, 0.75, 0.3747, 0.7503, 0.3748, 0.7503, 0.3748, 0.7503, 0.3747, 0.7503, 0.3765, 0.0, 0.3764, 0.0, 0.3764, 0.0, 0.3765, 0.0, 0.6228, 0.7501, 0.623, 0.7501, 0.623, 0.7501, 0.6228, 0.7501, 0.127, 0.75, 0.1271, 0.75, 0.1271, 0.75, 0.127, 0.75, 0.626, 0.7505, 0.6261, 0.7506, 0.6261, 0.7506, 0.626, 0.7505, 0.6221, 0.0, 0.6219, 0.0, 0.6219, 0.0, 0.6221, 0.0, 0.8738, 0.75, 0.8739, 0.75, 0.8739, 0.75, 0.8738, 0.75, 0.3748, 0.7503, 0.3749, 0.7502, 0.3749, 0.7502, 0.3748, 0.7503, 0.3767, 0.0, 0.3765, 0.0, 0.3765, 0.0, 0.3767, 0.0, 0.6226, 0.75, 0.6228, 0.7501, 0.6228, 0.7501, 0.6226, 0.75, 0.1269, 0.75, 0.127, 0.75, 0.127, 0.75, 0.1269, 0.75, 0.6259, 0.7505, 0.626, 0.7505, 0.626, 0.7505, 0.6259, 0.7505, 0.6219, 0.0, 0.6217, 0.0, 0.6217, 0.0, 0.6219, 0.0, 0.8739, 0.75, 0.874, 0.75, 0.874, 0.75, 0.8739, 0.75, 0.3749, 0.7502, 0.3754, 0.7502, 0.3754, 0.7502, 0.3749, 0.7502, 0.3769, 0.0, 0.3767, 0.0, 0.3767, 0.0, 0.3769, 0.0, 0.6224, 0.75, 0.6226, 0.75, 0.6226, 0.75, 0.6224, 0.75, 0.1268, 0.75, 0.1269, 0.75, 0.1269, 0.75, 0.1268, 0.75, 0.3787, 0.75, 0.6213, 0.75, 0.6213, 0.75, 0.3787, 0.75, 0.6258, 0.7505, 0.6259, 0.7505, 0.6259, 0.7505, 0.6258, 0.7505, 0.6271, 0.75, 0.8729, 0.75, 0.8729, 0.75, 0.6271, 0.75, 0.6217, 0.0, 0.6215, 0.0, 0.6215, 0.0, 0.6217, 0.0, 0.1271, 0.75, 0.3729, 0.75, 0.3729, 0.75, 0.1271, 0.75, 0.874, 0.75, 0.8741, 0.75, 0.8741, 0.75, 0.874, 0.75, 0.3754, 0.7502, 0.3762, 0.7502, 0.3762, 0.7502, 0.3754, 0.7502, 0.377, 0.0, 0.3769, 0.0, 0.3769, 0.0, 0.377, 0.0, 0.6223, 0.75, 0.6224, 0.75, 0.6224, 0.75, 0.6223, 0.75, 0.1267, 0.75, 0.1268, 0.75, 0.1268, 0.75, 0.1267, 0.75, 0.6213, 0.0, 0.3787, 0.0, 0.3787, 0.0, 0.6213, 0.0, 0.6257, 0.7504, 0.6258, 0.7505, 0.6258, 0.7505, 0.6257, 0.7504, 0.6215, 0.0, 0.6213, 0.0, 0.6213, 0.0, 0.6215, 0.0, 0.8741, 0.75, 0.8742, 0.75, 0.8742, 0.75, 0.8741, 0.75, 0.3762, 0.7502, 0.3764, 0.7502, 0.3764, 0.7502, 0.3762, 0.7502, 0.3772, 0.0, 0.377, 0.0, 0.377, 0.0, 0.3772, 0.0, 0.6221, 0.75, 0.6223, 0.75, 0.6223, 0.75, 0.6221, 0.75, 0.1266, 0.75, 0.1267, 0.75, 0.1267, 0.75, 0.1266, 0.75, 0.6256, 0.7504, 0.6257, 0.7504, 0.6257, 0.7504, 0.6256, 0.7504, 0.3729, 0.75, 0.3737, 0.7507, 0.3737, 0.7507, 0.3729, 0.75, 0.8742, 0.75, 0.8743, 0.75, 0.8743, 0.75, 0.8742, 0.75, 0.3764, 0.7502, 0.3765, 0.7501, 0.3765, 0.7501, 0.3764, 0.7502, 0.3774, 0.0, 0.3772, 0.0, 0.3772, 0.0, 0.3774, 0.0, 0.6219, 0.75, 0.6221, 0.75, 0.6221, 0.75, 0.6219, 0.75, 0.1265, 0.75, 0.1266, 0.75, 0.1266, 0.75, 0.1265, 0.75, 0.6255, 0.7504, 0.6256, 0.7504, 0.6256, 0.7504, 0.6255, 0.7504, 0.8743, 0.75, 0.875, 0.75, 0.875, 0.75, 0.8743, 0.75, 0.3765, 0.7501, 0.3767, 0.7501, 0.3767, 0.7501, 0.3765, 0.7501, 0.3776, 0.0, 0.3774, 0.0, 0.3774, 0.0, 0.3776, 0.0, 0.6217, 0.75, 0.6219, 0.75, 0.6219, 0.75, 0.6217, 0.75, 0.1264, 0.75, 0.1265, 0.75, 0.1265, 0.75, 0.1264, 0.75, 0.3737, 0.7507, 0.3737, 0.7506, 0.3737, 0.7506, 0.3737, 0.7507, 0.6254, 0.7503, 0.6255, 0.7504, 0.6255, 0.7504, 0.6254, 0.7503, 0.625, 0.0, 0.6238, 0.0, 0.6238, 0.0, 0.625, 0.0, 0.3767, 0.7501, 0.3769, 0.7501, 0.3769, 0.7501, 0.3767, 0.7501, 0.3777, 0.0, 0.3776, 0.0, 0.3776, 0.0, 0.3777, 0.0, 0.6215, 0.75, 0.6217, 0.75, 0.6217, 0.75, 0.6215, 0.75, 0.1263, 0.75, 0.1264, 0.75, 0.1264, 0.75, 0.1263, 0.75, 0.3737, 0.7506, 0.3738, 0.7506, 0.3738, 0.7506, 0.3737, 0.7506, 0.6253, 0.7503, 0.6254, 0.7503, 0.6254, 0.7503, 0.6253, 0.7503, 0.6238, 0.0, 0.6236, 0.0, 0.6236, 0.0, 0.6238, 0.0, 0.3769, 0.7501, 0.377, 0.7501, 0.377, 0.7501, 0.3769, 0.7501, 0.3779, 0.0, 0.3777, 0.0, 0.3777, 0.0, 0.3779, 0.0, 0.6213, 0.75, 0.6215, 0.75, 0.6215, 0.75, 0.6213, 0.75, 0.1262, 0.75, 0.1263, 0.75, 0.1263, 0.75, 0.1262, 0.75, 0.3738, 0.7506, 0.3739, 0.7506, 0.3739, 0.7506, 0.3738, 0.7506, 0.6252, 0.7503, 0.6253, 0.7503, 0.6253, 0.7503, 0.6252, 0.7503, 0.8729, 0.75, 0.873, 0.75, 0.873, 0.75, 0.8729, 0.75, 0.6236, 0.0, 0.6235, 0.0, 0.6235, 0.0, 0.6236, 0.0, 0.377, 0.7501, 0.3772, 0.7501, 0.3772, 0.7501, 0.377, 0.7501, 0.3781, 0.0, 0.3779, 0.0, 0.3779, 0.0, 0.3781, 0.0, 0.1261, 0.75, 0.1262, 0.75, 0.1262, 0.75, 0.1261, 0.75, 0.3739, 0.7506, 0.374, 0.7505, 0.374, 0.7505, 0.3739, 0.7506, 0.6251, 0.7502, 0.6252, 0.7503, 0.6252, 0.7503, 0.6251, 0.7502, 0.6235, 0.0, 0.6233, 0.0, 0.6233, 0.0, 0.6235, 0.0, 0.3772, 0.7501, 0.3774, 0.75, 0.3774, 0.75, 0.3772, 0.7501, 0.3783, 0.0, 0.3781, 0.0, 0.3781, 0.0, 0.3783, 0.0, 0.873, 0.75, 0.8731, 0.75, 0.8731, 0.75, 0.873, 0.75, 0.126, 0.75, 0.1261, 0.75, 0.1261, 0.75, 0.126, 0.75, 0.374, 0.7505, 0.3741, 0.7505, 0.3741, 0.7505, 0.374, 0.7505, 0.6246, 0.7502, 0.6251, 0.7502, 0.6251, 0.7502, 0.6246, 0.7502, 0.6233, 0.0, 0.6231, 0.0, 0.6231, 0.0, 0.6233, 0.0, 0.3774, 0.75, 0.3776, 0.75, 0.3776, 0.75, 0.3774, 0.75, 0.3785, 0.0, 0.3783, 0.0, 0.3783, 0.0, 0.3785, 0.0, 0.8731, 0.75, 0.8732, 0.75, 0.8732, 0.75, 0.8731, 0.75, 0.1259, 0.75, 0.126, 0.75, 0.126, 0.75, 0.1259, 0.75, 0.3741, 0.7505, 0.3742, 0.7505, 0.3742, 0.7505, 0.3741, 0.7505, 0.6238, 0.7502, 0.6246, 0.7502, 0.6246, 0.7502, 0.6238, 0.7502, 0.6231, 0.0, 0.623, 0.0, 0.623, 0.0, 0.6231, 0.0, 0.3776, 0.75, 0.3777, 0.75, 0.3777, 0.75, 0.3776, 0.75, 0.3787, 0.0, 0.3785, 0.0, 0.3785, 0.0, 0.3787, 0.0, 0.8732, 0.75, 0.8733, 0.75, 0.8733, 0.75, 0.8732, 0.75, 0.1258, 0.75, 0.1259, 0.75, 0.1259, 0.75, 0.1258, 0.75, 0.3742, 0.7505, 0.3743, 0.7504, 0.3743, 0.7504, 0.3742, 0.7505, 0.6236, 0.7502, 0.6238, 0.7502, 0.6238, 0.7502, 0.6236, 0.7502, 0.623, 0.0, 0.6228, 0.0, 0.6228, 0.0, 0.623, 0.0, 0.3777, 0.75, 0.3779, 0.75, 0.3779, 0.75, 0.3777, 0.75, 0.8733, 0.75, 0.8734, 0.75, 0.8734, 0.75, 0.8733, 0.75, 0.3743, 0.7504, 0.3744, 0.7504, 0.3744, 0.7504, 0.3743, 0.7504, 0.1257, 0.75, 0.1258, 0.75, 0.1258, 0.75, 0.1257, 0.75, 0.6235, 0.7501, 0.6236, 0.7502, 0.6236, 0.7502, 0.6235, 0.7501, 0.6263, 0.7507, 0.6271, 0.75, 0.6271, 0.75, 0.6263, 0.7507, 0.6228, 0.0, 0.6226, 0.0, 0.6226, 0.0, 0.6228, 0.0, 0.3779, 0.75, 0.3781, 0.75, 0.3781, 0.75, 0.3779, 0.75, 0.8734, 0.75, 0.8735, 0.75, 0.8735, 0.75, 0.8734, 0.75, 0.3744, 0.7504, 0.3745, 0.7504, 0.3745, 0.7504, 0.3744, 0.7504, 0.125, 0.75, 0.1257, 0.75, 0.1257, 0.75, 0.125, 0.75, 0.6233, 0.7501, 0.6235, 0.7501, 0.6235, 0.7501, 0.6233, 0.7501])
me_cube.materials.append(mat_tv)
me_cube.materials.append(mat_material)
me_cube.use_remesh_preserve_volume = False
me_cube.use_remesh_preserve_attributes = False
me_cube.use_mirror_vertex_groups = False
me_cube.update()

# ---- objects
ob_cube = bpy.data.objects.new('Cube', me_cube)
ob_light = bpy.data.objects.new('Light', light_light)
ob_camera = bpy.data.objects.new('Camera', cam_camera)

# ---- transforms, parenting, visibility, modifiers, constraints
ob_cube.location = (0.0, 0.0, 0.0)
ob_cube.lock_rotations_4d = False
ob_cube.empty_display_type = 'ARROWS'
ob_cube.lineart.crease_threshold = 0.0
ob_light.location = (4.076, 1.005, 5.904)
ob_light.rotation_euler = (0.6503, 0.05522, 1.866)
ob_light.lock_rotations_4d = False
ob_light.empty_display_type = 'ARROWS'
ob_light.color = (0.0, 0.0, 0.0, 0.0)
ob_light.lineart.crease_threshold = 0.0
ob_camera.location = (7.359, -6.926, 4.958)
ob_camera.rotation_euler = (1.109, 0.0, 0.8149)
ob_camera.lock_rotations_4d = False
ob_camera.empty_display_type = 'ARROWS'
ob_camera.color = (0.0, 0.0, 0.0, 0.0)
ob_camera.display_type = 'WIRE'
ob_camera.lineart.crease_threshold = 0.0

# ---- collection membership
col_collection.objects.link(ob_cube)
col_collection.objects.link(ob_light)
col_collection.objects.link(ob_camera)

# ---- scene / render settings (as saved in the file)
scene.camera = ob_camera
scene.frame_start = 1; scene.frame_end = 250; scene.frame_set(1)
scene.render.engine = 'BLENDER_EEVEE_NEXT'
scene.cycles.use_denoising = False
scene.cycles.samples = 128
scene.cycles.sampling_pattern = 'TABULATED_SOBOL'
scene.cycles.use_adaptive_sampling = False
scene.cycles.use_light_tree = False
scene.view_settings.view_transform = 'Filmic'
bpy.context.view_layer.update()
